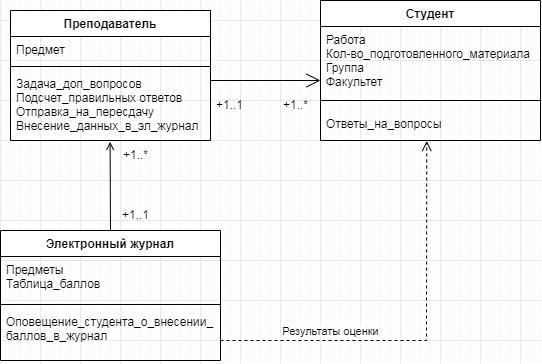

The diagram above was exported from draw.io. Its source (the exported page's mxGraphModel, read from the mxfile embedded in the PNG):
<mxGraphModel dx="718" dy="402" grid="1" gridSize="10" guides="1" tooltips="1" connect="1" arrows="1" fold="1" page="1" pageScale="1" pageWidth="827" pageHeight="1169" math="0" shadow="0">
  <root>
    <mxCell id="0" />
    <mxCell id="1" parent="0" />
    <mxCell id="NB8Ety6-86_AJDfOcD0i-6" value="Преподаватель" style="swimlane;fontStyle=1;align=center;verticalAlign=top;childLayout=stackLayout;horizontal=1;startSize=26;horizontalStack=0;resizeParent=1;resizeParentMax=0;resizeLast=0;collapsible=1;marginBottom=0;" vertex="1" parent="1">
      <mxGeometry x="170" y="110" width="200" height="130" as="geometry" />
    </mxCell>
    <mxCell id="NB8Ety6-86_AJDfOcD0i-7" value="Предмет&#10;" style="text;strokeColor=none;fillColor=none;align=left;verticalAlign=top;spacingLeft=4;spacingRight=4;overflow=hidden;rotatable=0;points=[[0,0.5],[1,0.5]];portConstraint=eastwest;" vertex="1" parent="NB8Ety6-86_AJDfOcD0i-6">
      <mxGeometry y="26" width="200" height="26" as="geometry" />
    </mxCell>
    <mxCell id="NB8Ety6-86_AJDfOcD0i-8" value="" style="line;strokeWidth=1;fillColor=none;align=left;verticalAlign=middle;spacingTop=-1;spacingLeft=3;spacingRight=3;rotatable=0;labelPosition=right;points=[];portConstraint=eastwest;strokeColor=inherit;" vertex="1" parent="NB8Ety6-86_AJDfOcD0i-6">
      <mxGeometry y="52" width="200" height="8" as="geometry" />
    </mxCell>
    <mxCell id="NB8Ety6-86_AJDfOcD0i-9" value="Задача_доп_вопросов&#10;Подсчет_правильных ответов&#10;Отправка_на_пересдачу&#10;Внесение_данных_в_эл_журнал" style="text;strokeColor=none;fillColor=none;align=left;verticalAlign=top;spacingLeft=4;spacingRight=4;overflow=hidden;rotatable=0;points=[[0,0.5],[1,0.5]];portConstraint=eastwest;" vertex="1" parent="NB8Ety6-86_AJDfOcD0i-6">
      <mxGeometry y="60" width="200" height="70" as="geometry" />
    </mxCell>
    <mxCell id="NB8Ety6-86_AJDfOcD0i-10" value="Студент" style="swimlane;fontStyle=1;align=center;verticalAlign=top;childLayout=stackLayout;horizontal=1;startSize=26;horizontalStack=0;resizeParent=1;resizeParentMax=0;resizeLast=0;collapsible=1;marginBottom=0;" vertex="1" parent="1">
      <mxGeometry x="480" y="100" width="220" height="140" as="geometry" />
    </mxCell>
    <mxCell id="NB8Ety6-86_AJDfOcD0i-11" value="Работа&#10;Кол-во_подготовленного_материала&#10;Группа&#10;Факультет" style="text;strokeColor=none;fillColor=none;align=left;verticalAlign=top;spacingLeft=4;spacingRight=4;overflow=hidden;rotatable=0;points=[[0,0.5],[1,0.5]];portConstraint=eastwest;" vertex="1" parent="NB8Ety6-86_AJDfOcD0i-10">
      <mxGeometry y="26" width="220" height="64" as="geometry" />
    </mxCell>
    <mxCell id="NB8Ety6-86_AJDfOcD0i-12" value="" style="line;strokeWidth=1;fillColor=none;align=left;verticalAlign=middle;spacingTop=-1;spacingLeft=3;spacingRight=3;rotatable=0;labelPosition=right;points=[];portConstraint=eastwest;strokeColor=inherit;" vertex="1" parent="NB8Ety6-86_AJDfOcD0i-10">
      <mxGeometry y="90" width="220" height="20" as="geometry" />
    </mxCell>
    <mxCell id="NB8Ety6-86_AJDfOcD0i-13" value="Ответы_на_вопросы" style="text;strokeColor=none;fillColor=none;align=left;verticalAlign=top;spacingLeft=4;spacingRight=4;overflow=hidden;rotatable=0;points=[[0,0.5],[1,0.5]];portConstraint=eastwest;" vertex="1" parent="NB8Ety6-86_AJDfOcD0i-10">
      <mxGeometry y="110" width="220" height="30" as="geometry" />
    </mxCell>
    <mxCell id="NB8Ety6-86_AJDfOcD0i-14" value="Электронный журнал" style="swimlane;fontStyle=1;align=center;verticalAlign=top;childLayout=stackLayout;horizontal=1;startSize=26;horizontalStack=0;resizeParent=1;resizeParentMax=0;resizeLast=0;collapsible=1;marginBottom=0;" vertex="1" parent="1">
      <mxGeometry x="160" y="330" width="220" height="130" as="geometry" />
    </mxCell>
    <mxCell id="NB8Ety6-86_AJDfOcD0i-15" value="Предметы&#10;Таблица_баллов" style="text;strokeColor=none;fillColor=none;align=left;verticalAlign=top;spacingLeft=4;spacingRight=4;overflow=hidden;rotatable=0;points=[[0,0.5],[1,0.5]];portConstraint=eastwest;" vertex="1" parent="NB8Ety6-86_AJDfOcD0i-14">
      <mxGeometry y="26" width="220" height="44" as="geometry" />
    </mxCell>
    <mxCell id="NB8Ety6-86_AJDfOcD0i-16" value="" style="line;strokeWidth=1;fillColor=none;align=left;verticalAlign=middle;spacingTop=-1;spacingLeft=3;spacingRight=3;rotatable=0;labelPosition=right;points=[];portConstraint=eastwest;strokeColor=inherit;" vertex="1" parent="NB8Ety6-86_AJDfOcD0i-14">
      <mxGeometry y="70" width="220" height="8" as="geometry" />
    </mxCell>
    <mxCell id="NB8Ety6-86_AJDfOcD0i-17" value="Оповещение_студента_о_внесении_&#10;баллов_в_журнал" style="text;strokeColor=none;fillColor=none;align=left;verticalAlign=top;spacingLeft=4;spacingRight=4;overflow=hidden;rotatable=0;points=[[0,0.5],[1,0.5]];portConstraint=eastwest;" vertex="1" parent="NB8Ety6-86_AJDfOcD0i-14">
      <mxGeometry y="78" width="220" height="52" as="geometry" />
    </mxCell>
    <mxCell id="NB8Ety6-86_AJDfOcD0i-18" value="" style="endArrow=open;endFill=1;endSize=12;html=1;rounded=0;" edge="1" parent="1">
      <mxGeometry width="160" relative="1" as="geometry">
        <mxPoint x="370" y="180" as="sourcePoint" />
        <mxPoint x="480" y="180" as="targetPoint" />
      </mxGeometry>
    </mxCell>
    <mxCell id="NB8Ety6-86_AJDfOcD0i-19" value="+1..*" style="text;html=1;align=center;verticalAlign=middle;resizable=0;points=[];autosize=1;strokeColor=none;fillColor=none;" vertex="1" parent="1">
      <mxGeometry x="430" y="190" width="50" height="30" as="geometry" />
    </mxCell>
    <mxCell id="NB8Ety6-86_AJDfOcD0i-21" value="+1..1" style="text;html=1;align=center;verticalAlign=middle;resizable=0;points=[];autosize=1;strokeColor=none;fillColor=none;" vertex="1" parent="1">
      <mxGeometry x="364" y="190" width="50" height="30" as="geometry" />
    </mxCell>
    <mxCell id="NB8Ety6-86_AJDfOcD0i-25" value="" style="endArrow=open;endFill=1;html=1;rounded=0;exitX=0.5;exitY=0;exitDx=0;exitDy=0;entryX=0.498;entryY=1.019;entryDx=0;entryDy=0;entryPerimeter=0;" edge="1" parent="1" source="NB8Ety6-86_AJDfOcD0i-14" target="NB8Ety6-86_AJDfOcD0i-9">
      <mxGeometry width="160" relative="1" as="geometry">
        <mxPoint x="210" y="270" as="sourcePoint" />
        <mxPoint x="370" y="270" as="targetPoint" />
      </mxGeometry>
    </mxCell>
    <mxCell id="NB8Ety6-86_AJDfOcD0i-26" value="+1..1" style="text;html=1;align=center;verticalAlign=middle;resizable=0;points=[];autosize=1;strokeColor=none;fillColor=none;" vertex="1" parent="1">
      <mxGeometry x="270" y="300" width="50" height="30" as="geometry" />
    </mxCell>
    <mxCell id="NB8Ety6-86_AJDfOcD0i-27" value="+1..*" style="text;html=1;align=center;verticalAlign=middle;resizable=0;points=[];autosize=1;strokeColor=none;fillColor=none;" vertex="1" parent="1">
      <mxGeometry x="270" y="240" width="50" height="30" as="geometry" />
    </mxCell>
    <mxCell id="NB8Ety6-86_AJDfOcD0i-28" value="Результаты оценки" style="html=1;verticalAlign=bottom;endArrow=open;dashed=1;endSize=8;rounded=0;entryX=0.483;entryY=1.017;entryDx=0;entryDy=0;entryPerimeter=0;" edge="1" parent="1" target="NB8Ety6-86_AJDfOcD0i-13">
      <mxGeometry x="-0.4574" relative="1" as="geometry">
        <mxPoint x="380" y="440" as="sourcePoint" />
        <mxPoint x="450" y="420" as="targetPoint" />
        <Array as="points">
          <mxPoint x="586" y="440" />
        </Array>
        <mxPoint as="offset" />
      </mxGeometry>
    </mxCell>
  </root>
</mxGraphModel>